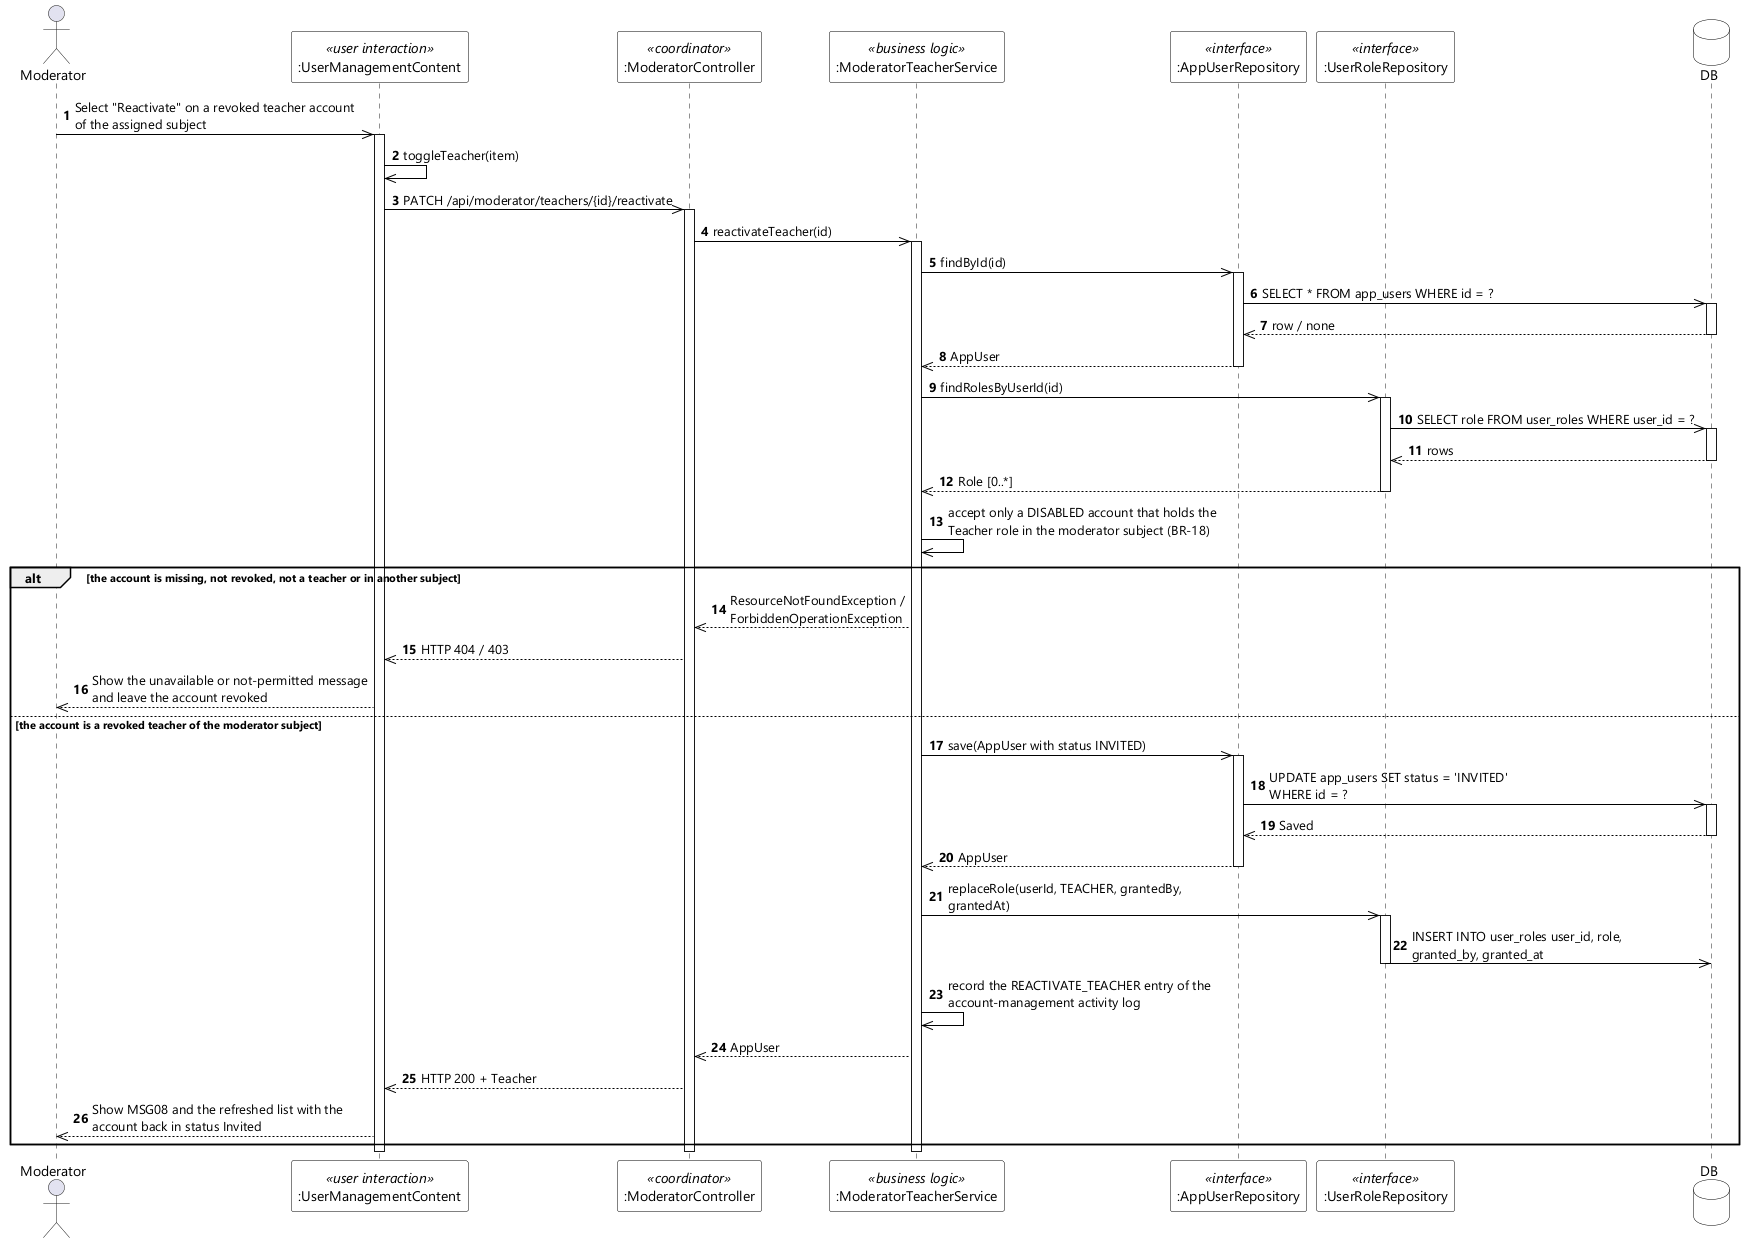

The diagram above was rendered by PlantUML. Its source (embedded in the PNG):
@startuml UC-81 Reactivate Teacher Account - Sequence Diagram (stereo)
skinparamlocked dpi 96
skinparam defaultFontName "Segoe UI"
skinparam shadowing false
skinparam ParticipantBackgroundColor #FFFFFF
skinparam ParticipantBorderColor #000000
skinparam DatabaseBackgroundColor #FFFFFF
skinparam DatabaseBorderColor #000000
skinparam ArrowColor #000000
skinparam sequenceMessageAlign left
skinparam maxMessageSize 280

actor Moderator
participant ":UserManagementContent" as UI <<user interaction>>
participant ":ModeratorController" as CTL <<coordinator>>
participant ":ModeratorTeacherService" as SVC <<business logic>>
participant ":AppUserRepository" as USERS <<interface>>
participant ":UserRoleRepository" as ROLES <<interface>>
database DB

autonumber
Moderator ->> UI : Select "Reactivate" on a revoked teacher account of the assigned subject
activate UI
UI ->> UI : toggleTeacher(item)
UI ->> CTL : PATCH /api/moderator/teachers/{id}/reactivate
activate CTL
CTL ->> SVC : reactivateTeacher(id)
activate SVC
SVC ->> USERS : findById(id)
activate USERS
USERS ->> DB : SELECT * FROM app_users WHERE id = ?
activate DB
DB -->> USERS : row / none
deactivate DB
USERS -->> SVC : AppUser
deactivate USERS
SVC ->> ROLES : findRolesByUserId(id)
activate ROLES
ROLES ->> DB : SELECT role FROM user_roles WHERE user_id = ?
activate DB
DB -->> ROLES : rows
deactivate DB
ROLES -->> SVC : Role [0..*]
deactivate ROLES
SVC ->> SVC : accept only a DISABLED account that holds the Teacher role in the moderator subject (BR-18)

alt the account is missing, not revoked, not a teacher or in another subject
  SVC -->> CTL : ResourceNotFoundException / ForbiddenOperationException
  CTL -->> UI : HTTP 404 / 403
  UI -->> Moderator : Show the unavailable or not-permitted message and leave the account revoked
else the account is a revoked teacher of the moderator subject
  SVC ->> USERS : save(AppUser with status INVITED)
  activate USERS
  USERS ->> DB : UPDATE app_users SET status = 'INVITED' WHERE id = ?
  activate DB
  DB -->> USERS : Saved
  deactivate DB
  USERS -->> SVC : AppUser
  deactivate USERS
  SVC ->> ROLES : replaceRole(userId, TEACHER, grantedBy, grantedAt)
  activate ROLES
  ROLES ->> DB : INSERT INTO user_roles user_id, role, granted_by, granted_at
  deactivate ROLES
  SVC ->> SVC : record the REACTIVATE_TEACHER entry of the account-management activity log
  SVC -->> CTL : AppUser
  CTL -->> UI : HTTP 200 + Teacher
  UI -->> Moderator : Show MSG08 and the refreshed list with the account back in status Invited
end
deactivate SVC
deactivate CTL
deactivate UI
@enduml